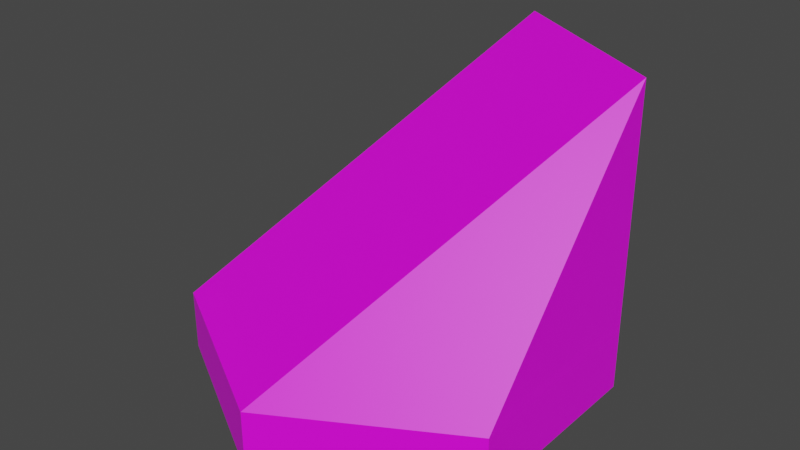 # Source: sand_road_tile.blend  (saved by Blender 4.0.36; exported with 4.5.12 LTS)
import bpy
from mathutils import Matrix  # noqa: F401  (used for matrix-valued properties, if any)

bpy.ops.wm.read_factory_settings(use_empty=True)
scene = bpy.context.scene
scene.name = 'Scene'

# ---- collections
col_collection = bpy.data.collections.new('Collection'); scene.collection.children.link(col_collection)

# ---- images (referenced by path relative to the original .blend; pixels are not part of the script)
import os
ASSET_DIR = os.environ.get("B2B_ASSET_DIR", "")  # directory of the original .blend (textures are referenced by path, not embedded)
HERE = os.path.dirname(os.path.abspath(__file__))  # packed textures are extracted next to this script under _unpacked/

def load_image(name, relpath, width, height, colorspace="sRGB"):
    """Load a texture the original file referenced (path relative to the .blend, or extracted next to this script)."""
    p = next((c for c in (os.path.join(HERE, relpath), os.path.join(ASSET_DIR, relpath)) if relpath and os.path.exists(c)), "")
    if p:
        img = bpy.data.images.load(p, check_existing=True)
        img.name = name
    else:  # same state as the original file: an image datablock whose file is absent (Cycles renders it pink)
        img = bpy.data.images.new(name, width, height)
        img.source = "FILE"
        img.filepath = "//" + (relpath or name)
    img.colorspace_settings.name = colorspace
    return img
img_base_palette_png = load_image('base_palette.png', 'base_palette.png', 1024, 1024, 'sRGB')

# ---- materials (node trees are filled in below, after node groups)
mat_basepalette = bpy.data.materials.new('BasePalette')
mat_basepalette.alpha_threshold = 0.0
mat_basepalette.use_transparent_shadow = False
mat_basepalette.roughness = 0.5
mat_basepalette.line_color = (0.0, 0.0, 0.0, 1.0)
mat_outline = bpy.data.materials.new('Outline')
mat_outline.use_transparent_shadow = False

# ---- material node trees
mat_basepalette.use_nodes = True; mat_basepalette.node_tree.nodes.clear()
_N = mat_basepalette.node_tree.nodes; _L = mat_basepalette.node_tree.links
n0 = _N.new('ShaderNodeOutputMaterial'); n0.name = 'Material Output'; n0.location = (300, 300)
n1 = _N.new('ShaderNodeBsdfPrincipled'); n1.name = 'Principled BSDF'; n1.location = (10, 300)
n1.distribution = 'GGX'
n1.subsurface_method = 'RANDOM_WALK_SKIN'
n1.inputs[3].default_value = 1.45
n1.inputs[27].default_value = (0.0, 0.0, 0.0, 1.0)
n1.inputs[28].default_value = 1.0
n2 = _N.new('ShaderNodeTexImage'); n2.name = 'Image Texture'; n2.location = (-464, 137)
n2.image = img_base_palette_png
_L.new(n1.outputs[0], n0.inputs[0])
_L.new(n2.outputs[0], n1.inputs[0])
n0.is_active_output = True
mat_outline.use_nodes = True; mat_outline.node_tree.nodes.clear()
_N = mat_outline.node_tree.nodes; _L = mat_outline.node_tree.links
n0 = _N.new('ShaderNodeBsdfPrincipled'); n0.name = 'Principled BSDF'; n0.location = (10, 300)
n0.inputs[3].default_value = 1.45
n1 = _N.new('ShaderNodeOutputMaterial'); n1.name = 'Material Output'; n1.location = (300, 300)
n2 = _N.new('ShaderNodeTexImage'); n2.name = 'Image Texture'; n2.location = (-306, 177)
n2.image = img_base_palette_png
_L.new(n0.outputs[0], n1.inputs[0])
_L.new(n2.outputs[0], n0.inputs[0])
n1.is_active_output = True

# ---- world
world_world = bpy.data.worlds.new('World'); scene.world = world_world
world_world.use_nodes = True; world_world.node_tree.nodes.clear()
_N = world_world.node_tree.nodes; _L = world_world.node_tree.links
n0 = _N.new('ShaderNodeOutputWorld'); n0.name = 'World Output'; n0.location = (300, 300)
n1 = _N.new('ShaderNodeBackground'); n1.name = 'Background'; n1.location = (10, 300)
n1.inputs[0].default_value = (0.05088, 0.05088, 0.05088, 1.0)
_L.new(n1.outputs[0], n0.inputs[0])
n0.is_active_output = True
world_world.color = (0.05088, 0.05088, 0.05088)
world_world.use_sun_shadow = False
world_world.sun_shadow_jitter_overblur = 0.0

# ---- meshes
me_cylinder = bpy.data.meshes.new('Cylinder')
me_cylinder.from_pydata([(-5.262e-09, 1.0, -3.725e-08), (-5.262e-09, 0.9194, 0.3), (0.866, 0.5, -3.725e-08), (0.7962, 0.4597, 0.3), (0.866, -0.5, -3.725e-08), (0.7962, -0.4597, 0.3), (-5.262e-09, -1.0, -3.725e-08), (-5.262e-09, -0.9194, 0.3), (-0.866, -0.5, -3.725e-08), (-0.7962, -0.4597, 0.3), (-0.866, 0.5, -3.725e-08), (-0.7962, 0.4597, 0.3), (0.866, 0.5, 0.3), (-5.262e-09, 1.0, 0.3), (0.866, -0.5, 0.3), (-5.262e-09, -1.0, 0.3), (-0.866, -0.5, 0.3), (-0.866, 0.5, 0.3)], [], [(0, 13, 12, 2), (2, 12, 14, 4), (4, 14, 15, 6), (6, 15, 16, 8), (3, 1, 11, 9, 7, 5), (8, 16, 17, 10), (10, 17, 13, 0), (0, 2, 4, 6, 8, 10), (1, 3, 12, 13), (3, 5, 14, 12), (5, 7, 15, 14), (7, 9, 16, 15), (9, 11, 17, 16), (11, 1, 13, 17)])
me_cylinder.polygons.foreach_set('material_index', [0, 0, 0, 0, 0, 0, 0, 0, 1, 1, 1, 1, 1, 1])
_uv = me_cylinder.uv_layers.new(name='UVMap')
_uv.uv.foreach_set('vector', [0.4184, 0.7908, 0.4184, 0.7908, 0.4184, 0.7908, 0.4184, 0.7908, 0.4184, 0.7908, 0.4184, 0.7908, 0.4184, 0.7908, 0.4184, 0.7908, 0.4184, 0.7908, 0.4184, 0.7908, 0.4184, 0.7908, 0.4184, 0.7908, 0.4184, 0.7908, 0.4184, 0.7908, 0.4184, 0.7908, 0.4184, 0.7908, 0.4184, 0.7908, 0.4184, 0.7908, 0.4184, 0.7908, 0.4184, 0.7908, 0.4184, 0.7908, 0.4184, 0.7908, 0.4184, 0.7908, 0.4184, 0.7908, 0.4184, 0.7908, 0.4184, 0.7908, 0.4184, 0.7908, 0.4184, 0.7908, 0.4184, 0.7908, 0.4184, 0.7908, 0.4184, 0.7908, 0.4184, 0.7908, 0.4184, 0.7908, 0.4184, 0.7908, 0.4184, 0.7908, 0.4184, 0.7908, 0.4906, 0.946, 0.4906, 0.946, 0.4906, 0.946, 0.4906, 0.946, 0.4906, 0.946, 0.4906, 0.946, 0.4906, 0.946, 0.4906, 0.946, 0.4906, 0.946, 0.4906, 0.946, 0.4906, 0.946, 0.4906, 0.946, 0.4906, 0.946, 0.4906, 0.946, 0.4906, 0.946, 0.4906, 0.946, 0.4906, 0.946, 0.4906, 0.946, 0.4906, 0.946, 0.4906, 0.946, 0.4906, 0.946, 0.4906, 0.946, 0.4906, 0.946, 0.4906, 0.946])
me_cylinder.materials.append(mat_basepalette)
me_cylinder.materials.append(mat_outline)
me_cylinder.update()
me_cylinder_008 = bpy.data.meshes.new('Cylinder.008')
me_cylinder_008.from_pydata([(0.0, 1.0, -2.235e-08), (0.866, 0.5, -2.235e-08), (0.866, -0.5, -2.235e-08), (-5.588e-09, -1.0, -2.235e-08), (-0.866, -0.5, -2.235e-08), (-0.866, 0.5, -2.98e-08), (0.866, 0.5, 0.3), (0.0, 1.0, 0.3), (-5.588e-09, -1.0, 0.3), (-0.866, -0.5, 0.3), (0.866, 0.5, 1.5), (-3.725e-09, 1.0, 1.5), (0.866, -0.5, 0.3), (-0.866, 0.5, 0.3), (0.866, 0.5, 0.37), (-0.8155, -0.4125, 0.37), (-2.174e-10, 1.0, 0.37), (0.05055, -0.9125, 0.37), (0.866, -0.4416, 0.37), (-0.8155, 0.5292, 0.37)], [], [(0, 7, 6, 1), (1, 6, 12, 2), (2, 12, 8, 3), (3, 8, 9, 4), (4, 9, 13, 5), (5, 13, 7, 0), (0, 1, 2, 3, 4, 5), (19, 15, 11), (15, 17, 10, 11), (18, 14, 10), (14, 16, 11, 10), (17, 18, 10), (16, 19, 11), (7, 13, 19, 16), (8, 12, 18, 17), (6, 7, 16, 14), (12, 6, 14, 18), (9, 8, 17, 15), (13, 9, 15, 19)])
me_cylinder_008.polygons.foreach_set('material_index', [0, 0, 0, 0, 0, 0, 0, 0, 0, 0, 0, 0, 0, 1, 1, 1, 1, 1, 1])
_uv = me_cylinder_008.uv_layers.new(name='UVMap')
_uv.uv.foreach_set('vector', [0.4184, 0.7908, 0.4184, 0.7908, 0.4184, 0.7908, 0.4184, 0.7908, 0.4184, 0.7908, 0.4184, 0.7908, 0.4184, 0.7908, 0.4184, 0.7908, 0.4184, 0.7908, 0.4184, 0.7908, 0.4184, 0.7908, 0.4184, 0.7908, 0.4184, 0.7908, 0.4184, 0.7908, 0.4184, 0.7908, 0.4184, 0.7908, 0.4184, 0.7908, 0.4184, 0.7908, 0.4184, 0.7908, 0.4184, 0.7908, 0.4184, 0.7908, 0.4184, 0.7908, 0.4184, 0.7908, 0.4184, 0.7908, 0.4184, 0.7908, 0.4184, 0.7908, 0.4184, 0.7908, 0.4184, 0.7908, 0.4184, 0.7908, 0.4184, 0.7908, 0.4184, 0.7908, 0.4184, 0.7908, 0.4184, 0.7908, 0.4184, 0.7908, 0.4184, 0.7908, 0.4184, 0.7908, 0.4184, 0.7908, 0.4184, 0.7908, 0.4184, 0.7908, 0.4184, 0.7908, 0.4184, 0.7908, 0.4184, 0.7908, 0.4184, 0.7908, 0.4184, 0.7908, 0.4184, 0.7908, 0.4184, 0.7908, 0.4184, 0.7908, 0.4184, 0.7908, 0.4184, 0.7908, 0.4184, 0.7908, 0.4184, 0.7908, 0.4184, 0.7908, 0.4184, 0.7908, 0.4184, 0.7908, 0.4184, 0.7908, 0.4184, 0.7908, 0.4184, 0.7908, 0.4184, 0.7908, 0.4184, 0.7908, 0.4184, 0.7908, 0.4184, 0.7908, 0.4184, 0.7908, 0.4184, 0.7908, 0.4184, 0.7908, 0.4184, 0.7908, 0.4184, 0.7908, 0.4184, 0.7908, 0.4184, 0.7908, 0.4184, 0.7908, 0.4184, 0.7908, 0.4184, 0.7908, 0.4184, 0.7908, 0.4184, 0.7908, 0.4184, 0.7908])
me_cylinder_008.materials.append(mat_basepalette)
me_cylinder_008.materials.append(mat_outline)
me_cylinder_008.update()
me_cylinder_002 = bpy.data.meshes.new('Cylinder.002')
me_cylinder_002.from_pydata([(-5.262e-09, 1.0, -3.725e-08), (-5.262e-09, 0.9194, 0.9), (0.866, 0.5, -3.725e-08), (0.7962, 0.4597, 0.9), (0.866, -0.5, -3.725e-08), (0.7962, -0.4597, 0.9), (-5.262e-09, -1.0, -3.725e-08), (-5.262e-09, -0.9194, 0.9), (-0.866, -0.5, -3.725e-08), (-0.7962, -0.4597, 0.9), (-0.866, 0.5, -3.725e-08), (-0.7962, 0.4597, 0.9), (0.866, 0.5, 0.9), (-5.262e-09, 1.0, 0.9), (0.866, -0.5, 0.9), (-5.262e-09, -1.0, 0.9), (-0.866, -0.5, 0.9), (-0.866, 0.5, 0.9)], [], [(0, 13, 12, 2), (2, 12, 14, 4), (4, 14, 15, 6), (6, 15, 16, 8), (3, 1, 11, 9, 7, 5), (8, 16, 17, 10), (10, 17, 13, 0), (0, 2, 4, 6, 8, 10), (1, 3, 12, 13), (3, 5, 14, 12), (5, 7, 15, 14), (7, 9, 16, 15), (9, 11, 17, 16), (11, 1, 13, 17)])
me_cylinder_002.polygons.foreach_set('material_index', [0, 0, 0, 0, 0, 0, 0, 0, 1, 1, 1, 1, 1, 1])
_uv = me_cylinder_002.uv_layers.new(name='UVMap')
_uv.uv.foreach_set('vector', [0.4184, 0.7908, 0.4184, 0.7908, 0.4184, 0.7908, 0.4184, 0.7908, 0.4184, 0.7908, 0.4184, 0.7908, 0.4184, 0.7908, 0.4184, 0.7908, 0.4184, 0.7908, 0.4184, 0.7908, 0.4184, 0.7908, 0.4184, 0.7908, 0.4184, 0.7908, 0.4184, 0.7908, 0.4184, 0.7908, 0.4184, 0.7908, 0.4184, 0.7908, 0.4184, 0.7908, 0.4184, 0.7908, 0.4184, 0.7908, 0.4184, 0.7908, 0.4184, 0.7908, 0.4184, 0.7908, 0.4184, 0.7908, 0.4184, 0.7908, 0.4184, 0.7908, 0.4184, 0.7908, 0.4184, 0.7908, 0.4184, 0.7908, 0.4184, 0.7908, 0.4184, 0.7908, 0.4184, 0.7908, 0.4184, 0.7908, 0.4184, 0.7908, 0.4184, 0.7908, 0.4184, 0.7908, 0.4596, 0.9537, 0.4596, 0.9537, 0.4596, 0.9537, 0.4596, 0.9537, 0.4596, 0.9537, 0.4596, 0.9537, 0.4596, 0.9537, 0.4596, 0.9537, 0.4596, 0.9537, 0.4596, 0.9537, 0.4596, 0.9537, 0.4596, 0.9537, 0.4596, 0.9537, 0.4596, 0.9537, 0.4596, 0.9537, 0.4596, 0.9537, 0.4596, 0.9537, 0.4596, 0.9537, 0.4596, 0.9537, 0.4596, 0.9537, 0.4596, 0.9537, 0.4596, 0.9537, 0.4596, 0.9537, 0.4596, 0.9537])
me_cylinder_002.materials.append(mat_basepalette)
me_cylinder_002.materials.append(mat_outline)
me_cylinder_002.update()

# ---- objects
ob_sandtile = bpy.data.objects.new('SandTile', me_cylinder)
ob_sandstairtile = bpy.data.objects.new('SandStairTile', me_cylinder_008)
ob_sandhalftile = bpy.data.objects.new('SandHalfTile', me_cylinder_002)

# ---- transforms, parenting, visibility, modifiers, constraints
ob_sandtile.location = (0.0, 0.0, 0.0)
ob_sandtile.hide_render = True
ob_sandstairtile.location = (0.0, 0.0, 0.0)
ob_sandhalftile.location = (0.0, 0.0, 0.0)
ob_sandhalftile.hide_render = True

# ---- collection membership
col_collection.objects.link(ob_sandtile)
col_collection.objects.link(ob_sandstairtile)
col_collection.objects.link(ob_sandhalftile)

# ---- scene / render settings (as saved in the file)
scene.frame_start = 1; scene.frame_end = 250; scene.frame_set(221)
scene.render.engine = 'BLENDER_EEVEE_NEXT'
scene.cycles.sampling_pattern = 'TABULATED_SOBOL'
scene.view_settings.view_transform = 'Filmic'
bpy.context.view_layer.update()

# ---- added for rendering (the .blend has no active camera and no usable light): camera, sun
cam_auto = bpy.data.cameras.new('AutoCamera')
cam_auto.lens = 50.0
cam_auto.sensor_width = 36.0
cam_auto.clip_end = 1000.0
ob_auto_camera = bpy.data.objects.new('AutoCamera', cam_auto)
scene.collection.objects.link(ob_auto_camera)
ob_auto_camera.location = (2.81396, -3.37675, 3.00117)
ob_auto_camera.rotation_euler = (1.09748, -7.21219e-08, 0.694738)
scene.camera = ob_auto_camera
light_auto_sun = bpy.data.lights.new('AutoSun', 'SUN')
light_auto_sun.energy = 3.0
light_auto_sun.angle = 0.0523599
ob_auto_sun = bpy.data.objects.new('AutoSun', light_auto_sun)
scene.collection.objects.link(ob_auto_sun)
ob_auto_sun.rotation_euler = (0.872665, 0.174533, 0.523599)
bpy.context.view_layer.update()
